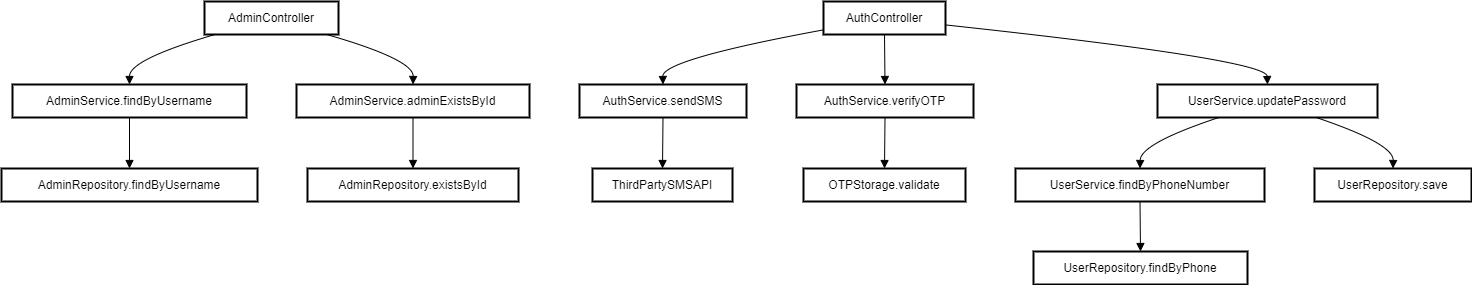

The diagram above was exported from draw.io. Its source (the exported page's mxGraphModel, read from the mxfile embedded in the PNG):
<mxGraphModel dx="1290" dy="621" grid="1" gridSize="10" guides="1" tooltips="1" connect="1" arrows="1" fold="1" page="1" pageScale="1" pageWidth="827" pageHeight="1169" math="0" shadow="0">
  <root>
    <mxCell id="0" />
    <mxCell id="1" parent="0" />
    <mxCell id="cp6L-6W3ph7G3nIMRbiv-1" value="AdminController" style="whiteSpace=wrap;strokeWidth=2;" parent="1" vertex="1">
      <mxGeometry x="223" y="20" width="134" height="33" as="geometry" />
    </mxCell>
    <mxCell id="cp6L-6W3ph7G3nIMRbiv-2" value="AuthController" style="whiteSpace=wrap;strokeWidth=2;" parent="1" vertex="1">
      <mxGeometry x="842" y="20" width="122" height="33" as="geometry" />
    </mxCell>
    <mxCell id="cp6L-6W3ph7G3nIMRbiv-3" value="AdminService.findByUsername" style="whiteSpace=wrap;strokeWidth=2;" parent="1" vertex="1">
      <mxGeometry x="31" y="103" width="234" height="33" as="geometry" />
    </mxCell>
    <mxCell id="cp6L-6W3ph7G3nIMRbiv-4" value="AdminService.adminExistsById" style="whiteSpace=wrap;strokeWidth=2;" parent="1" vertex="1">
      <mxGeometry x="315" y="103" width="233" height="33" as="geometry" />
    </mxCell>
    <mxCell id="cp6L-6W3ph7G3nIMRbiv-5" value="AuthService.sendSMS" style="whiteSpace=wrap;strokeWidth=2;" parent="1" vertex="1">
      <mxGeometry x="598" y="103" width="167" height="33" as="geometry" />
    </mxCell>
    <mxCell id="cp6L-6W3ph7G3nIMRbiv-6" value="AuthService.verifyOTP" style="whiteSpace=wrap;strokeWidth=2;" parent="1" vertex="1">
      <mxGeometry x="815" y="103" width="177" height="33" as="geometry" />
    </mxCell>
    <mxCell id="cp6L-6W3ph7G3nIMRbiv-7" value="UserService.updatePassword" style="whiteSpace=wrap;strokeWidth=2;" parent="1" vertex="1">
      <mxGeometry x="1176" y="103" width="220" height="33" as="geometry" />
    </mxCell>
    <mxCell id="cp6L-6W3ph7G3nIMRbiv-8" value="AdminRepository.findByUsername" style="whiteSpace=wrap;strokeWidth=2;" parent="1" vertex="1">
      <mxGeometry x="20" y="187" width="256" height="33" as="geometry" />
    </mxCell>
    <mxCell id="cp6L-6W3ph7G3nIMRbiv-9" value="AdminRepository.existsById" style="whiteSpace=wrap;strokeWidth=2;" parent="1" vertex="1">
      <mxGeometry x="326" y="187" width="211" height="33" as="geometry" />
    </mxCell>
    <mxCell id="cp6L-6W3ph7G3nIMRbiv-10" value="ThirdPartySMSAPI" style="whiteSpace=wrap;strokeWidth=2;" parent="1" vertex="1">
      <mxGeometry x="611" y="187" width="140" height="33" as="geometry" />
    </mxCell>
    <mxCell id="cp6L-6W3ph7G3nIMRbiv-11" value="OTPStorage.validate" style="whiteSpace=wrap;strokeWidth=2;" parent="1" vertex="1">
      <mxGeometry x="822" y="187" width="162" height="33" as="geometry" />
    </mxCell>
    <mxCell id="cp6L-6W3ph7G3nIMRbiv-12" value="UserService.findByPhoneNumber" style="whiteSpace=wrap;strokeWidth=2;" parent="1" vertex="1">
      <mxGeometry x="1034" y="187" width="249" height="33" as="geometry" />
    </mxCell>
    <mxCell id="cp6L-6W3ph7G3nIMRbiv-13" value="UserRepository.findByPhone" style="whiteSpace=wrap;strokeWidth=2;" parent="1" vertex="1">
      <mxGeometry x="1052" y="270" width="214" height="33" as="geometry" />
    </mxCell>
    <mxCell id="cp6L-6W3ph7G3nIMRbiv-14" value="UserRepository.save" style="whiteSpace=wrap;strokeWidth=2;" parent="1" vertex="1">
      <mxGeometry x="1333" y="187" width="157" height="33" as="geometry" />
    </mxCell>
    <mxCell id="cp6L-6W3ph7G3nIMRbiv-15" value="" style="curved=1;startArrow=none;endArrow=block;exitX=0.07;exitY=1.01;entryX=0.5;entryY=0.01;rounded=0;" parent="1" source="cp6L-6W3ph7G3nIMRbiv-1" target="cp6L-6W3ph7G3nIMRbiv-3" edge="1">
      <mxGeometry relative="1" as="geometry">
        <Array as="points">
          <mxPoint x="148" y="78" />
        </Array>
      </mxGeometry>
    </mxCell>
    <mxCell id="cp6L-6W3ph7G3nIMRbiv-16" value="" style="curved=1;startArrow=none;endArrow=block;exitX=0.92;exitY=1.01;entryX=0.5;entryY=0.01;rounded=0;" parent="1" source="cp6L-6W3ph7G3nIMRbiv-1" target="cp6L-6W3ph7G3nIMRbiv-4" edge="1">
      <mxGeometry relative="1" as="geometry">
        <Array as="points">
          <mxPoint x="432" y="78" />
        </Array>
      </mxGeometry>
    </mxCell>
    <mxCell id="cp6L-6W3ph7G3nIMRbiv-17" value="" style="curved=1;startArrow=none;endArrow=block;exitX=0;exitY=0.86;entryX=0.5;entryY=0.01;rounded=0;" parent="1" source="cp6L-6W3ph7G3nIMRbiv-2" target="cp6L-6W3ph7G3nIMRbiv-5" edge="1">
      <mxGeometry relative="1" as="geometry">
        <Array as="points">
          <mxPoint x="681" y="78" />
        </Array>
      </mxGeometry>
    </mxCell>
    <mxCell id="cp6L-6W3ph7G3nIMRbiv-18" value="" style="curved=1;startArrow=none;endArrow=block;exitX=0.5;exitY=1.01;entryX=0.5;entryY=0.01;rounded=0;" parent="1" source="cp6L-6W3ph7G3nIMRbiv-2" target="cp6L-6W3ph7G3nIMRbiv-6" edge="1">
      <mxGeometry relative="1" as="geometry">
        <Array as="points" />
      </mxGeometry>
    </mxCell>
    <mxCell id="cp6L-6W3ph7G3nIMRbiv-19" value="" style="curved=1;startArrow=none;endArrow=block;exitX=1;exitY=0.71;entryX=0.5;entryY=0.01;rounded=0;" parent="1" source="cp6L-6W3ph7G3nIMRbiv-2" target="cp6L-6W3ph7G3nIMRbiv-7" edge="1">
      <mxGeometry relative="1" as="geometry">
        <Array as="points">
          <mxPoint x="1285" y="78" />
        </Array>
      </mxGeometry>
    </mxCell>
    <mxCell id="cp6L-6W3ph7G3nIMRbiv-20" value="" style="curved=1;startArrow=none;endArrow=block;exitX=0.5;exitY=1.02;entryX=0.5;entryY=-0.01;rounded=0;" parent="1" source="cp6L-6W3ph7G3nIMRbiv-3" target="cp6L-6W3ph7G3nIMRbiv-8" edge="1">
      <mxGeometry relative="1" as="geometry">
        <Array as="points" />
      </mxGeometry>
    </mxCell>
    <mxCell id="cp6L-6W3ph7G3nIMRbiv-21" value="" style="curved=1;startArrow=none;endArrow=block;exitX=0.5;exitY=1.02;entryX=0.5;entryY=-0.01;rounded=0;" parent="1" source="cp6L-6W3ph7G3nIMRbiv-4" target="cp6L-6W3ph7G3nIMRbiv-9" edge="1">
      <mxGeometry relative="1" as="geometry">
        <Array as="points" />
      </mxGeometry>
    </mxCell>
    <mxCell id="cp6L-6W3ph7G3nIMRbiv-22" value="" style="curved=1;startArrow=none;endArrow=block;exitX=0.5;exitY=1.02;entryX=0.5;entryY=-0.01;rounded=0;" parent="1" source="cp6L-6W3ph7G3nIMRbiv-5" target="cp6L-6W3ph7G3nIMRbiv-10" edge="1">
      <mxGeometry relative="1" as="geometry">
        <Array as="points" />
      </mxGeometry>
    </mxCell>
    <mxCell id="cp6L-6W3ph7G3nIMRbiv-23" value="" style="curved=1;startArrow=none;endArrow=block;exitX=0.5;exitY=1.02;entryX=0.5;entryY=-0.01;rounded=0;" parent="1" source="cp6L-6W3ph7G3nIMRbiv-6" target="cp6L-6W3ph7G3nIMRbiv-11" edge="1">
      <mxGeometry relative="1" as="geometry">
        <Array as="points" />
      </mxGeometry>
    </mxCell>
    <mxCell id="cp6L-6W3ph7G3nIMRbiv-24" value="" style="curved=1;startArrow=none;endArrow=block;exitX=0.27;exitY=1.02;entryX=0.5;entryY=-0.01;rounded=0;" parent="1" source="cp6L-6W3ph7G3nIMRbiv-7" target="cp6L-6W3ph7G3nIMRbiv-12" edge="1">
      <mxGeometry relative="1" as="geometry">
        <Array as="points">
          <mxPoint x="1159" y="162" />
        </Array>
      </mxGeometry>
    </mxCell>
    <mxCell id="cp6L-6W3ph7G3nIMRbiv-25" value="" style="curved=1;startArrow=none;endArrow=block;exitX=0.5;exitY=1.01;entryX=0.5;entryY=0.01;rounded=0;" parent="1" source="cp6L-6W3ph7G3nIMRbiv-12" target="cp6L-6W3ph7G3nIMRbiv-13" edge="1">
      <mxGeometry relative="1" as="geometry">
        <Array as="points" />
      </mxGeometry>
    </mxCell>
    <mxCell id="cp6L-6W3ph7G3nIMRbiv-26" value="" style="curved=1;startArrow=none;endArrow=block;exitX=0.73;exitY=1.02;entryX=0.5;entryY=-0.01;rounded=0;" parent="1" source="cp6L-6W3ph7G3nIMRbiv-7" target="cp6L-6W3ph7G3nIMRbiv-14" edge="1">
      <mxGeometry relative="1" as="geometry">
        <Array as="points">
          <mxPoint x="1412" y="162" />
        </Array>
      </mxGeometry>
    </mxCell>
  </root>
</mxGraphModel>